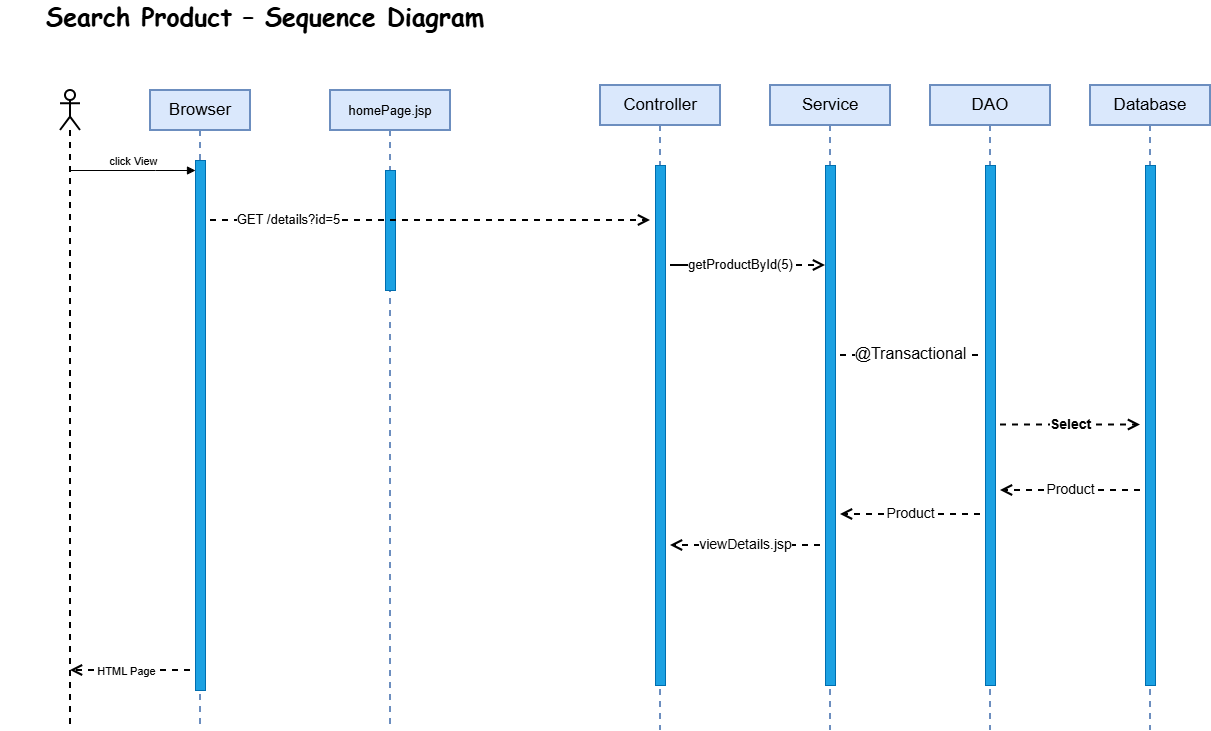

The diagram above was exported from draw.io. Its source (the exported page's mxGraphModel, read from the mxfile embedded in the PNG):
<mxGraphModel dx="1428" dy="788" grid="1" gridSize="10" guides="1" tooltips="1" connect="1" arrows="1" fold="1" page="1" pageScale="1" pageWidth="850" pageHeight="1100" math="0" shadow="0">
  <root>
    <mxCell id="0" />
    <mxCell id="1" parent="0" />
    <mxCell id="aM9ryv3xv72pqoxQDRHE-1" parent="1" style="shape=umlLifeline;perimeter=lifelinePerimeter;whiteSpace=wrap;html=1;container=0;dropTarget=0;collapsible=0;recursiveResize=0;outlineConnect=0;portConstraint=eastwest;newEdgeStyle={&quot;edgeStyle&quot;:&quot;elbowEdgeStyle&quot;,&quot;elbow&quot;:&quot;vertical&quot;,&quot;curved&quot;:0,&quot;rounded&quot;:0};fillColor=#dae8fc;strokeColor=#6c8ebf;strokeWidth=2;" value="&lt;font style=&quot;font-size: 17px;&quot;&gt;Browser&lt;/font&gt;" vertex="1">
      <mxGeometry height="640" width="100" x="160" y="120" as="geometry" />
    </mxCell>
    <mxCell id="aM9ryv3xv72pqoxQDRHE-2" parent="aM9ryv3xv72pqoxQDRHE-1" style="html=1;points=[];perimeter=orthogonalPerimeter;outlineConnect=0;targetShapes=umlLifeline;portConstraint=eastwest;newEdgeStyle={&quot;edgeStyle&quot;:&quot;elbowEdgeStyle&quot;,&quot;elbow&quot;:&quot;vertical&quot;,&quot;curved&quot;:0,&quot;rounded&quot;:0};fillColor=#1ba1e2;fontColor=#ffffff;strokeColor=#006EAF;" value="" vertex="1">
      <mxGeometry height="530" width="10" x="45" y="70" as="geometry" />
    </mxCell>
    <mxCell id="aM9ryv3xv72pqoxQDRHE-5" parent="1" style="shape=umlLifeline;perimeter=lifelinePerimeter;whiteSpace=wrap;html=1;container=0;dropTarget=0;collapsible=0;recursiveResize=0;outlineConnect=0;portConstraint=eastwest;newEdgeStyle={&quot;edgeStyle&quot;:&quot;elbowEdgeStyle&quot;,&quot;elbow&quot;:&quot;vertical&quot;,&quot;curved&quot;:0,&quot;rounded&quot;:0};fillColor=#dae8fc;strokeColor=#6c8ebf;strokeWidth=2;" value="&lt;font style=&quot;font-size: 13px;&quot;&gt;homePage.jsp&lt;/font&gt;" vertex="1">
      <mxGeometry height="640" width="120" x="340" y="120" as="geometry" />
    </mxCell>
    <mxCell id="aM9ryv3xv72pqoxQDRHE-6" parent="aM9ryv3xv72pqoxQDRHE-5" style="html=1;points=[];perimeter=orthogonalPerimeter;outlineConnect=0;targetShapes=umlLifeline;portConstraint=eastwest;newEdgeStyle={&quot;edgeStyle&quot;:&quot;elbowEdgeStyle&quot;,&quot;elbow&quot;:&quot;vertical&quot;,&quot;curved&quot;:0,&quot;rounded&quot;:0};fillColor=#1ba1e2;fontColor=#ffffff;strokeColor=#006EAF;" value="" vertex="1">
      <mxGeometry height="120" width="10" x="55" y="80" as="geometry" />
    </mxCell>
    <mxCell id="aM9ryv3xv72pqoxQDRHE-10" edge="1" parent="1" style="html=1;verticalAlign=bottom;endArrow=open;dashed=1;endSize=8;edgeStyle=elbowEdgeStyle;elbow=horizontal;curved=0;rounded=0;strokeWidth=2;" value="&lt;font style=&quot;font-size: 13px;&quot;&gt;GET /details?id=5&lt;/font&gt;">
      <mxGeometry relative="1" x="-0.6437" y="-10" as="geometry">
        <mxPoint as="offset" />
        <Array as="points">
          <mxPoint x="300" y="250" />
        </Array>
        <mxPoint x="220" y="250" as="sourcePoint" />
        <mxPoint x="660" y="250" as="targetPoint" />
      </mxGeometry>
    </mxCell>
    <mxCell id="b-7Bn3clIBWnQcRZ88c2-1" parent="1" style="shape=umlLifeline;perimeter=lifelinePerimeter;whiteSpace=wrap;html=1;container=1;dropTarget=0;collapsible=0;recursiveResize=0;outlineConnect=0;portConstraint=eastwest;newEdgeStyle={&quot;curved&quot;:0,&quot;rounded&quot;:0};participant=umlActor;strokeWidth=2;" value="" vertex="1">
      <mxGeometry height="640" width="20" x="70" y="120" as="geometry" />
    </mxCell>
    <mxCell id="b-7Bn3clIBWnQcRZ88c2-2" parent="1" style="shape=umlLifeline;perimeter=lifelinePerimeter;whiteSpace=wrap;html=1;container=0;dropTarget=0;collapsible=0;recursiveResize=0;outlineConnect=0;portConstraint=eastwest;newEdgeStyle={&quot;edgeStyle&quot;:&quot;elbowEdgeStyle&quot;,&quot;elbow&quot;:&quot;vertical&quot;,&quot;curved&quot;:0,&quot;rounded&quot;:0};fillColor=#dae8fc;strokeColor=#6c8ebf;strokeWidth=2;" value="&lt;font style=&quot;font-size: 17px;&quot;&gt;Controller        &lt;/font&gt;" vertex="1">
      <mxGeometry height="645" width="120" x="610" y="115" as="geometry" />
    </mxCell>
    <mxCell id="b-7Bn3clIBWnQcRZ88c2-3" parent="b-7Bn3clIBWnQcRZ88c2-2" style="html=1;points=[];perimeter=orthogonalPerimeter;outlineConnect=0;targetShapes=umlLifeline;portConstraint=eastwest;newEdgeStyle={&quot;edgeStyle&quot;:&quot;elbowEdgeStyle&quot;,&quot;elbow&quot;:&quot;vertical&quot;,&quot;curved&quot;:0,&quot;rounded&quot;:0};fillColor=#1ba1e2;fontColor=#ffffff;strokeColor=#006EAF;" value="" vertex="1">
      <mxGeometry height="520" width="10" x="55" y="80" as="geometry" />
    </mxCell>
    <mxCell id="b-7Bn3clIBWnQcRZ88c2-4" parent="1" style="shape=umlLifeline;perimeter=lifelinePerimeter;whiteSpace=wrap;html=1;container=0;dropTarget=0;collapsible=0;recursiveResize=0;outlineConnect=0;portConstraint=eastwest;newEdgeStyle={&quot;edgeStyle&quot;:&quot;elbowEdgeStyle&quot;,&quot;elbow&quot;:&quot;vertical&quot;,&quot;curved&quot;:0,&quot;rounded&quot;:0};fillColor=#dae8fc;strokeColor=#6c8ebf;strokeWidth=2;" value="&lt;font style=&quot;font-size: 17px;&quot;&gt;Service                &lt;/font&gt;" vertex="1">
      <mxGeometry height="645" width="120" x="780" y="115" as="geometry" />
    </mxCell>
    <mxCell id="b-7Bn3clIBWnQcRZ88c2-5" parent="b-7Bn3clIBWnQcRZ88c2-4" style="html=1;points=[];perimeter=orthogonalPerimeter;outlineConnect=0;targetShapes=umlLifeline;portConstraint=eastwest;newEdgeStyle={&quot;edgeStyle&quot;:&quot;elbowEdgeStyle&quot;,&quot;elbow&quot;:&quot;vertical&quot;,&quot;curved&quot;:0,&quot;rounded&quot;:0};fillColor=#1ba1e2;fontColor=#ffffff;strokeColor=#006EAF;" value="" vertex="1">
      <mxGeometry height="520" width="10" x="55" y="80" as="geometry" />
    </mxCell>
    <mxCell id="b-7Bn3clIBWnQcRZ88c2-6" parent="1" style="shape=umlLifeline;perimeter=lifelinePerimeter;whiteSpace=wrap;html=1;container=0;dropTarget=0;collapsible=0;recursiveResize=0;outlineConnect=0;portConstraint=eastwest;newEdgeStyle={&quot;edgeStyle&quot;:&quot;elbowEdgeStyle&quot;,&quot;elbow&quot;:&quot;vertical&quot;,&quot;curved&quot;:0,&quot;rounded&quot;:0};fillColor=#dae8fc;strokeColor=#6c8ebf;strokeWidth=2;" value="&lt;font style=&quot;font-size: 17px;&quot;&gt;DAO                        &lt;/font&gt;" vertex="1">
      <mxGeometry height="645" width="120" x="940" y="115" as="geometry" />
    </mxCell>
    <mxCell id="b-7Bn3clIBWnQcRZ88c2-7" parent="b-7Bn3clIBWnQcRZ88c2-6" style="html=1;points=[];perimeter=orthogonalPerimeter;outlineConnect=0;targetShapes=umlLifeline;portConstraint=eastwest;newEdgeStyle={&quot;edgeStyle&quot;:&quot;elbowEdgeStyle&quot;,&quot;elbow&quot;:&quot;vertical&quot;,&quot;curved&quot;:0,&quot;rounded&quot;:0};fillColor=#1ba1e2;fontColor=#ffffff;strokeColor=#006EAF;" value="" vertex="1">
      <mxGeometry height="520" width="10" x="55" y="80" as="geometry" />
    </mxCell>
    <mxCell id="b-7Bn3clIBWnQcRZ88c2-8" parent="1" style="shape=umlLifeline;perimeter=lifelinePerimeter;whiteSpace=wrap;html=1;container=0;dropTarget=0;collapsible=0;recursiveResize=0;outlineConnect=0;portConstraint=eastwest;newEdgeStyle={&quot;edgeStyle&quot;:&quot;elbowEdgeStyle&quot;,&quot;elbow&quot;:&quot;vertical&quot;,&quot;curved&quot;:0,&quot;rounded&quot;:0};fillColor=#dae8fc;strokeColor=#6c8ebf;strokeWidth=2;" value="&lt;font style=&quot;font-size: 17px;&quot;&gt;Database                        &lt;/font&gt;" vertex="1">
      <mxGeometry height="645" width="120" x="1100" y="115" as="geometry" />
    </mxCell>
    <mxCell id="b-7Bn3clIBWnQcRZ88c2-9" parent="b-7Bn3clIBWnQcRZ88c2-8" style="html=1;points=[];perimeter=orthogonalPerimeter;outlineConnect=0;targetShapes=umlLifeline;portConstraint=eastwest;newEdgeStyle={&quot;edgeStyle&quot;:&quot;elbowEdgeStyle&quot;,&quot;elbow&quot;:&quot;vertical&quot;,&quot;curved&quot;:0,&quot;rounded&quot;:0};fillColor=#1ba1e2;fontColor=#ffffff;strokeColor=#006EAF;" value="" vertex="1">
      <mxGeometry height="520" width="10" x="55" y="80" as="geometry" />
    </mxCell>
    <mxCell id="b-7Bn3clIBWnQcRZ88c2-10" edge="1" parent="1" style="html=1;verticalAlign=bottom;endArrow=block;edgeStyle=elbowEdgeStyle;elbow=horizontal;curved=0;rounded=0;" target="aM9ryv3xv72pqoxQDRHE-2" value="click View">
      <mxGeometry relative="1" x="0.008" as="geometry">
        <mxPoint as="offset" />
        <Array as="points">
          <mxPoint x="165" y="200" />
        </Array>
        <mxPoint x="80" y="200" as="sourcePoint" />
        <mxPoint x="260" y="200" as="targetPoint" />
      </mxGeometry>
    </mxCell>
    <mxCell id="b-7Bn3clIBWnQcRZ88c2-31" edge="1" parent="1" style="html=1;verticalAlign=bottom;endArrow=none;dashed=1;endSize=8;edgeStyle=elbowEdgeStyle;elbow=vertical;curved=0;rounded=0;endFill=0;strokeWidth=2;" value="&lt;font style=&quot;font-size: 16px;&quot;&gt;@Transactional&lt;/font&gt;">
      <mxGeometry relative="1" x="-0.0036" y="-10" as="geometry">
        <mxPoint as="offset" />
        <Array as="points">
          <mxPoint x="940" y="385" />
        </Array>
        <mxPoint x="850" y="385" as="sourcePoint" />
        <mxPoint x="990" y="385.5" as="targetPoint" />
      </mxGeometry>
    </mxCell>
    <mxCell id="b-7Bn3clIBWnQcRZ88c2-45" edge="1" parent="1" style="html=1;verticalAlign=bottom;endArrow=open;dashed=1;endSize=8;edgeStyle=elbowEdgeStyle;elbow=vertical;curved=0;rounded=0;strokeWidth=2;" value="HTML Page">
      <mxGeometry relative="1" x="0.0667" y="10" as="geometry">
        <mxPoint as="offset" />
        <Array as="points">
          <mxPoint x="170" y="700" />
        </Array>
        <mxPoint x="200" y="700" as="sourcePoint" />
        <mxPoint x="80" y="700" as="targetPoint" />
      </mxGeometry>
    </mxCell>
    <mxCell id="b-7Bn3clIBWnQcRZ88c2-48" edge="1" parent="1" style="html=1;verticalAlign=bottom;endArrow=open;dashed=1;endSize=8;edgeStyle=elbowEdgeStyle;elbow=vertical;curved=0;rounded=0;strokeWidth=2;" value="&lt;font style=&quot;font-size: 14px;&quot;&gt;&lt;b&gt;Select&lt;/b&gt;&lt;/font&gt;">
      <mxGeometry relative="1" x="-0.0036" y="-10" as="geometry">
        <mxPoint as="offset" />
        <Array as="points">
          <mxPoint x="1100" y="454.5" />
        </Array>
        <mxPoint x="1010" y="454.5" as="sourcePoint" />
        <mxPoint x="1150" y="455" as="targetPoint" />
      </mxGeometry>
    </mxCell>
    <mxCell id="b-7Bn3clIBWnQcRZ88c2-51" parent="1" style="text;html=1;whiteSpace=wrap;strokeColor=none;fillColor=none;align=center;verticalAlign=middle;rounded=0;strokeWidth=5;" value="&lt;font style=&quot;font-size: 25px;&quot; face=&quot;Comic Sans MS&quot;&gt;&lt;b&gt; Search Product – Sequence Diagram&lt;/b&gt;&lt;/font&gt;" vertex="1">
      <mxGeometry height="30" width="530" x="10" y="30" as="geometry" />
    </mxCell>
    <mxCell id="HSosERcWiwJNadvun7K4-1" edge="1" parent="1" style="html=1;verticalAlign=bottom;endArrow=open;dashed=1;endSize=8;edgeStyle=elbowEdgeStyle;elbow=horizontal;curved=0;rounded=0;strokeWidth=2;" value="&lt;span style=&quot;font-size: 14px;&quot;&gt;Product&lt;/span&gt;">
      <mxGeometry relative="1" y="10" as="geometry">
        <mxPoint as="offset" />
        <Array as="points">
          <mxPoint x="940" y="544" />
        </Array>
        <mxPoint x="990" y="544" as="sourcePoint" />
        <mxPoint x="850" y="544" as="targetPoint" />
      </mxGeometry>
    </mxCell>
    <mxCell id="HSosERcWiwJNadvun7K4-2" edge="1" parent="1" style="html=1;verticalAlign=bottom;endArrow=open;dashed=1;endSize=8;edgeStyle=elbowEdgeStyle;elbow=vertical;curved=0;rounded=0;strokeWidth=2;" value="&lt;span style=&quot;font-size: 14px;&quot;&gt;viewDetails.jsp&lt;/span&gt;">
      <mxGeometry relative="1" y="10" as="geometry">
        <mxPoint as="offset" />
        <Array as="points">
          <mxPoint x="780" y="575" />
        </Array>
        <mxPoint x="830" y="575" as="sourcePoint" />
        <mxPoint x="680" y="575" as="targetPoint" />
      </mxGeometry>
    </mxCell>
    <mxCell id="HSosERcWiwJNadvun7K4-6" edge="1" parent="1" style="html=1;verticalAlign=bottom;endArrow=open;dashed=1;endSize=8;edgeStyle=elbowEdgeStyle;elbow=vertical;curved=0;rounded=0;strokeWidth=2;" target="b-7Bn3clIBWnQcRZ88c2-5" value="&lt;font style=&quot;font-size: 13px;&quot;&gt;getProductById(5)&lt;/font&gt;">
      <mxGeometry relative="1" x="0.0811" y="-10" as="geometry">
        <mxPoint as="offset" />
        <Array as="points">
          <mxPoint x="680" y="295" />
        </Array>
        <mxPoint x="710" y="295" as="sourcePoint" />
        <mxPoint x="1079" y="295" as="targetPoint" />
      </mxGeometry>
    </mxCell>
    <mxCell id="HSosERcWiwJNadvun7K4-17" edge="1" parent="1" style="html=1;verticalAlign=bottom;endArrow=open;dashed=1;endSize=8;edgeStyle=elbowEdgeStyle;elbow=horizontal;curved=0;rounded=0;strokeWidth=2;" value="&lt;span style=&quot;font-size: 14px;&quot;&gt;Product&lt;/span&gt;">
      <mxGeometry relative="1" y="10" as="geometry">
        <mxPoint as="offset" />
        <Array as="points">
          <mxPoint x="1100" y="520" />
        </Array>
        <mxPoint x="1150" y="520" as="sourcePoint" />
        <mxPoint x="1010" y="520" as="targetPoint" />
      </mxGeometry>
    </mxCell>
  </root>
</mxGraphModel>